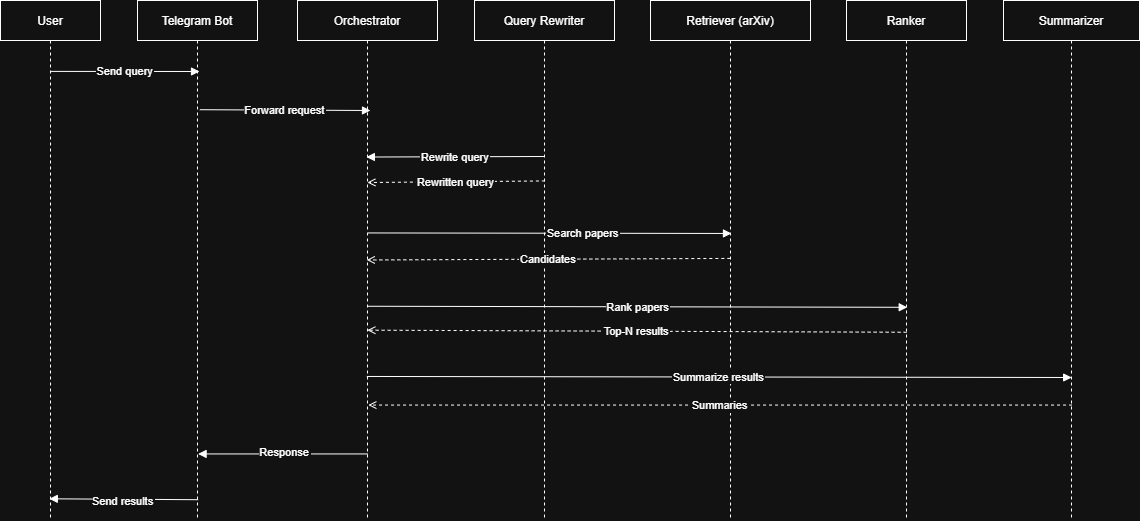

The diagram above was exported from draw.io. Its source (the exported page's mxGraphModel, read from the mxfile embedded in the PNG):
<mxGraphModel dx="2246" dy="815" grid="1" gridSize="10" guides="1" tooltips="1" connect="1" arrows="1" fold="1" page="1" pageScale="1" pageWidth="1400" pageHeight="900" math="0" shadow="0">
  <root>
    <mxCell id="0" />
    <mxCell id="1" parent="0" />
    <mxCell id="2" parent="1" style="shape=umlLifeline;perimeter=lifelinePerimeter;" value="User" vertex="1">
      <mxGeometry height="520" width="100" x="50" y="40" as="geometry" />
    </mxCell>
    <mxCell id="3" parent="1" style="shape=umlLifeline;" value="Telegram Bot" vertex="1">
      <mxGeometry height="520" width="120" x="187" y="40" as="geometry" />
    </mxCell>
    <mxCell id="4" parent="1" style="shape=umlLifeline;" value="Orchestrator" vertex="1">
      <mxGeometry height="520" width="140" x="347" y="40" as="geometry" />
    </mxCell>
    <mxCell id="5" parent="1" style="shape=umlLifeline;" value="Query Rewriter" vertex="1">
      <mxGeometry height="520" width="140" x="524" y="40" as="geometry" />
    </mxCell>
    <mxCell id="6" parent="1" style="shape=umlLifeline;" value="Retriever (arXiv)" vertex="1">
      <mxGeometry height="520" width="160" x="700" y="40" as="geometry" />
    </mxCell>
    <mxCell id="7" parent="1" style="shape=umlLifeline;" value="Ranker" vertex="1">
      <mxGeometry height="520" width="120" x="896" y="40" as="geometry" />
    </mxCell>
    <mxCell id="8" parent="1" style="shape=umlLifeline;" value="Summarizer" vertex="1">
      <mxGeometry height="520" width="136" x="1053" y="40" as="geometry" />
    </mxCell>
    <mxCell id="9" edge="1" parent="1" style="endArrow=block;" value="Send query">
      <mxGeometry relative="1" as="geometry">
        <mxPoint x="99.66666666666674" y="110.89999999999998" as="sourcePoint" />
        <mxPoint x="249" y="111" as="targetPoint" />
      </mxGeometry>
    </mxCell>
    <mxCell id="10" edge="1" parent="1" style="endArrow=block;exitX=0.503;exitY=0.236;exitDx=0;exitDy=0;exitPerimeter=0;" value="Forward request">
      <mxGeometry relative="1" as="geometry">
        <mxPoint as="offset" />
        <mxPoint x="249.36000000000013" y="149.20000000000005" as="sourcePoint" />
        <mxPoint x="420" y="150" as="targetPoint" />
      </mxGeometry>
    </mxCell>
    <mxCell id="11" edge="1" parent="1" source="5" style="endArrow=block;entryX=0.492;entryY=0.301;entryDx=0;entryDy=0;entryPerimeter=0;exitX=0.499;exitY=0.3;exitDx=0;exitDy=0;exitPerimeter=0;" target="4" value="Rewrite query">
      <mxGeometry relative="1" as="geometry">
        <mxPoint x="619" y="196" as="sourcePoint" />
        <mxPoint x="437.60000000000036" y="196" as="targetPoint" />
      </mxGeometry>
    </mxCell>
    <mxCell id="12" edge="1" parent="1" source="5" style="dashed=1;endArrow=open;entryX=0.499;entryY=0.35;entryDx=0;entryDy=0;entryPerimeter=0;exitX=0.503;exitY=0.347;exitDx=0;exitDy=0;exitPerimeter=0;" target="4" value="Rewritten query">
      <mxGeometry relative="1" as="geometry">
        <mxPoint x="618.3000000000002" y="219.70000000000005" as="sourcePoint" />
        <mxPoint x="439" y="221.80000000000007" as="targetPoint" />
      </mxGeometry>
    </mxCell>
    <mxCell id="13" edge="1" parent="1" source="4" style="endArrow=block;entryX=0.506;entryY=0.448;entryDx=0;entryDy=0;entryPerimeter=0;exitX=0.504;exitY=0.447;exitDx=0;exitDy=0;exitPerimeter=0;" target="6" value="Search papers">
      <mxGeometry relative="1" x="0.1825" as="geometry">
        <mxPoint as="offset" />
        <mxPoint x="438.3000000000002" y="272.19999999999993" as="sourcePoint" />
        <mxPoint x="809.6400000000003" y="272.19999999999993" as="targetPoint" />
      </mxGeometry>
    </mxCell>
    <mxCell id="14" edge="1" parent="1" source="6" style="dashed=1;endArrow=open;entryX=0.495;entryY=0.499;entryDx=0;entryDy=0;entryPerimeter=0;exitX=0.499;exitY=0.496;exitDx=0;exitDy=0;exitPerimeter=0;" target="4" value="Candidates">
      <mxGeometry relative="1" as="geometry">
        <mxPoint x="809" y="297.29999999999995" as="sourcePoint" />
        <mxPoint x="439.7000000000003" y="298" as="targetPoint" />
      </mxGeometry>
    </mxCell>
    <mxCell id="15" edge="1" parent="1" source="4" style="endArrow=block;entryX=0.506;entryY=0.59;entryDx=0;entryDy=0;entryPerimeter=0;exitX=0.504;exitY=0.588;exitDx=0;exitDy=0;exitPerimeter=0;" target="7" value="Rank papers">
      <mxGeometry relative="1" as="geometry">
        <mxPoint x="438.3000000000002" y="346.0999999999999" as="sourcePoint" />
        <mxPoint x="986.3600000000001" y="346.0999999999999" as="targetPoint" />
      </mxGeometry>
    </mxCell>
    <mxCell id="16" edge="1" parent="1" source="7" style="dashed=1;endArrow=open;exitX=0.501;exitY=0.638;exitDx=0;exitDy=0;exitPerimeter=0;entryX=0.499;entryY=0.634;entryDx=0;entryDy=0;entryPerimeter=0;" target="4" value="Top-N results">
      <mxGeometry relative="1" as="geometry">
        <mxPoint x="992.3600000000001" y="372.0999999999999" as="sourcePoint" />
        <mxPoint x="439" y="370" as="targetPoint" />
      </mxGeometry>
    </mxCell>
    <mxCell id="17" edge="1" parent="1" source="4" style="endArrow=block;exitX=0.495;exitY=0.723;exitDx=0;exitDy=0;exitPerimeter=0;entryX=0.501;entryY=0.725;entryDx=0;entryDy=0;entryPerimeter=0;" target="8" value="Summarize results">
      <mxGeometry relative="1" as="geometry">
        <mxPoint x="439" y="416.20000000000005" as="sourcePoint" />
        <mxPoint x="1156.3400000000001" y="416.9000000000001" as="targetPoint" />
      </mxGeometry>
    </mxCell>
    <mxCell id="18" edge="1" parent="1" source="8" style="dashed=1;endArrow=open;entryX=0.506;entryY=0.778;entryDx=0;entryDy=0;entryPerimeter=0;exitX=0.504;exitY=0.778;exitDx=0;exitDy=0;exitPerimeter=0;" target="4" value="Summaries">
      <mxGeometry relative="1" as="geometry">
        <mxPoint x="1157.6000000000004" y="444.0999999999999" as="sourcePoint" />
        <mxPoint x="440.4000000000001" y="445.5000000000002" as="targetPoint" />
      </mxGeometry>
    </mxCell>
    <mxCell id="19" edge="1" parent="1" source="4" style="endArrow=block;entryX=0.505;entryY=0.872;entryDx=0;entryDy=0;entryPerimeter=0;exitX=0.501;exitY=0.872;exitDx=0;exitDy=0;exitPerimeter=0;" target="3" value="Response">
      <mxGeometry relative="1" x="-0.0214" y="-2" as="geometry">
        <mxPoint as="offset" />
        <mxPoint x="438.3000000000002" y="491.70000000000005" as="sourcePoint" />
        <mxPoint x="249.36000000000013" y="493.0999999999999" as="targetPoint" />
      </mxGeometry>
    </mxCell>
    <mxCell id="20" edge="1" parent="1" source="3" style="endArrow=block;entryX=0.488;entryY=0.869;entryDx=0;entryDy=0;entryPerimeter=0;exitX=0.505;exitY=0.96;exitDx=0;exitDy=0;exitPerimeter=0;" value="Send results">
      <mxGeometry relative="1" x="0.0095" y="2" as="geometry">
        <mxPoint as="offset" />
        <mxPoint x="240" y="538" as="sourcePoint" />
        <mxPoint x="98.80000000000018" y="538.3" as="targetPoint" />
      </mxGeometry>
    </mxCell>
  </root>
</mxGraphModel>